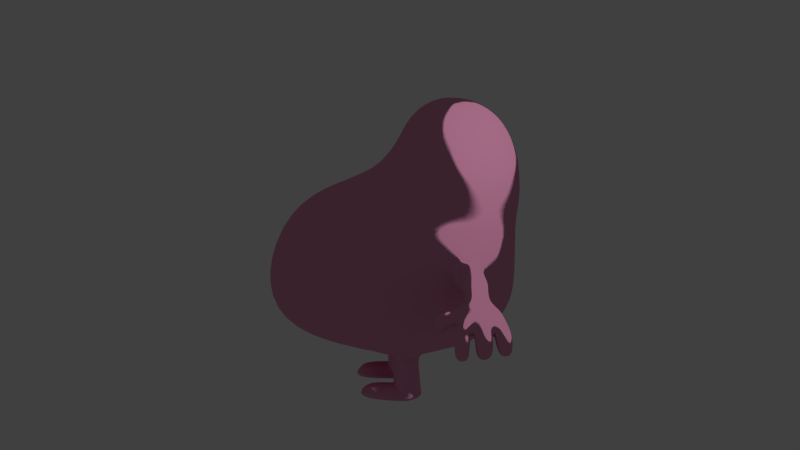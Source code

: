 # Source: mr_greedy.blend  (saved by Blender 2.76.0; exported with 4.5.12 LTS)
import bpy
from mathutils import Matrix  # noqa: F401  (used for matrix-valued properties, if any)

bpy.ops.wm.read_factory_settings(use_empty=True)
scene = bpy.context.scene
scene.name = 'Scene'

# ---- collections
col_collection_1 = bpy.data.collections.new('Collection 1'); scene.collection.children.link(col_collection_1)

# ---- materials (node trees are filled in below, after node groups)
mat_material_001 = bpy.data.materials.new('Material.001')
mat_material_001.alpha_threshold = 0.0
mat_material_001.diffuse_color = (0.8, 0.3102, 0.5022, 1.0)
mat_material_001.roughness = 0.5

# ---- material node trees
mat_material_001.use_nodes = True; mat_material_001.node_tree.nodes.clear()
_N = mat_material_001.node_tree.nodes; _L = mat_material_001.node_tree.links
n0 = _N.new('ShaderNodeOutputMaterial'); n0.name = 'Material Output'; n0.location = (300, 300)
n1 = _N.new('ShaderNodeBsdfToon'); n1.name = 'Toon BSDF'; n1.location = (10, 300)
n1.inputs[0].default_value = (0.8, 0.3102, 0.5022, 1.0)
_L.new(n1.outputs[0], n0.inputs[0])
n0.is_active_output = True

# ---- world
world_world = bpy.data.worlds.new('World'); scene.world = world_world
world_world.color = (0.05088, 0.05088, 0.05088)
world_world.use_sun_shadow = False
world_world.sun_shadow_jitter_overblur = 0.0
world_world.cycles.sampling_method = 'NONE'
world_world.cycles.sample_map_resolution = 256

# ---- cameras
cam_camera = bpy.data.cameras.new('Camera')
cam_camera.clip_end = 100.0
cam_camera.lens = 35.0
cam_camera.sensor_width = 32.0
cam_camera.sensor_height = 18.0
cam_camera.ortho_scale = 7.314
cam_camera.dof.focus_distance = 0.0

# ---- lights
light_lamp = bpy.data.lights.new('Lamp', 'POINT')
light_lamp.transmission_factor = 0.0
light_lamp.cutoff_distance = 30.0
light_lamp.energy = 100.0
light_lamp.shadow_buffer_clip_start = 1.001
light_lamp.shadow_soft_size = 0.1
light_lamp.shadow_maximum_resolution = 0.006
light_lamp.use_absolute_resolution = True
light_lamp.cycles.use_multiple_importance_sampling = False

# ---- meshes
me_sphere_002 = bpy.data.meshes.new('Sphere.002')
me_sphere_002.from_pydata([(-0.2303, 0.0, 1.001), (-0.4218, 0.0, 0.8346), (-0.5252, 0.0, 0.5663), (-0.7955, 0.0, 0.2833), (-1.798, 0.0, -0.8945), (-1.6, 0.0, -1.221), (-1.235, 0.0, -1.355), (-0.08775, 0.0, -1.438), (-0.2054, -0.1201, 1.001), (-0.3909, -0.2416, 0.837), (-0.4914, -0.3229, 0.5605), (-0.7145, -0.3465, 0.2657), (-1.741, -0.4346, -0.8966), (-1.513, -0.3535, -1.234), (-1.178, -0.1913, -1.358), (-0.126, -0.225, 1.003), (-0.2514, -0.4356, 0.8411), (-0.3186, -0.5763, 0.534), (-0.3827, -0.6245, 0.116), (-1.437, -0.7107, -0.8449), (-1.255, -0.6116, -1.256), (-0.4769, -0.2946, -1.552), (0.01108, -0.2635, 1.004), (0.01108, -0.5066, 0.8413), (0.01108, -0.669, 0.5435), (0.01108, -0.7261, 0.1237), (0.2177, -0.8843, -0.5548), (0.04354, -0.6775, -1.11), (0.0908, -0.3905, -1.494), (0.01108, 0.0, 1.061), (0.1545, -0.225, 1.004), (0.276, -0.4356, 0.8413), (0.3573, -0.5763, 0.5435), (0.3858, -0.6257, 0.1237), (0.3655, -0.7105, -0.8174), (0.3735, -0.5855, -1.095), (0.2446, -0.3208, -1.433), (0.2594, -0.1201, 1.004), (0.47, -0.2416, 0.8413), (0.6107, -0.3229, 0.5435), (0.6601, -0.3514, 0.1237), (0.7151, -0.4255, -0.7747), (0.6216, -0.3536, -1.094), (0.3703, -0.1787, -1.405), (0.2979, 0.0, 1.004), (0.541, 0.0, 0.8413), (0.7034, 0.0, 0.5435), (0.7605, 0.0, 0.1237), (0.746, 0.0, -0.7534), (0.7111, 0.0, -1.097), (0.423, 0.0, -1.309), (-1.721, 0.0, -0.4099), (-1.59, -0.4041, -0.1911), (-1.251, -0.7093, -0.211), (0.2221, -0.8753, -0.4104), (0.4694, -0.6491, -0.46), (0.6354, -0.3371, -0.1848), (0.732, 0.0, -0.1848), (-1.382, 0.0, -0.119), (-1.289, -0.4347, 0.1019), (-0.7266, -0.5523, 0.02251), (0.02984, -0.741, -0.03678), (0.3891, -0.6575, -0.1436), (0.6477, -0.3443, -0.03051), (0.7462, 0.0, -0.03051), (-0.1214, -0.4711, 0.8413), (-0.06025, -0.2443, 1.004), (-0.2742, -0.3798, -1.55), (-0.4594, -0.6477, -1.291), (-0.0315, -0.8851, -0.5472), (-0.1763, -0.6759, 0.1237), (-0.162, -0.6227, 0.5435), (-0.02717, -0.8759, -0.4036), (-0.2776, -0.7678, -0.09452), (-0.6513, 0.0, 0.4097), (-0.6009, -0.3375, 0.4002), (-0.357, -0.6062, 0.3156), (0.01108, -0.7044, 0.3258), (0.375, -0.6069, 0.3258), (0.6413, -0.3406, 0.3258), (0.7388, 0.0, 0.3258), (-0.1712, -0.6557, 0.3256), (-0.5035, 0.0, -1.498), (0.03004, 0.0, -1.381), (-0.1049, -0.3844, -1.517), (-0.7289, -0.3412, -1.492), (-0.3039, -0.07802, -1.517), (-0.4189, -0.07128, -1.524), (-0.2165, -0.1439, -1.523), (-0.3875, -0.3826, -1.558), (-0.4904, -0.1633, -1.537), (-0.2038, -0.2728, -1.534), (-0.4759, -0.2954, -1.606), (-0.2858, -0.3728, -1.606), (-0.3147, -0.08612, -1.606), (-0.4216, -0.08279, -1.606), (-0.2319, -0.1544, -1.606), (-0.3921, -0.3778, -1.606), (-0.4883, -0.1708, -1.629), (-0.2199, -0.2737, -1.606), (-0.4788, -0.3012, -1.693), (-0.2764, -0.3744, -1.693), (-0.3064, -0.08095, -1.693), (-0.4202, -0.08242, -1.693), (-0.2178, -0.1558, -1.693), (-0.3897, -0.383, -1.693), (-0.4916, -0.1746, -1.717), (-0.2053, -0.2776, -1.693), (-0.461, -0.3122, -1.827), (-0.2595, -0.3718, -1.827), (-0.2882, -0.09767, -1.827), (-0.4015, -0.1068, -1.827), (-0.1998, -0.1698, -1.827), (-0.3726, -0.3839, -1.827), (-0.4731, -0.1961, -1.852), (-0.1879, -0.2833, -1.827), (-0.2404, -0.3845, -1.959), (-0.2694, -0.09633, -1.959), (-0.3826, -0.1102, -1.96), (-0.1799, -0.1688, -1.959), (-0.3551, -0.4364, -1.959), (-0.1679, -0.2835, -1.959), (-0.461, -0.3122, -1.827), (-0.4731, -0.1961, -1.852), (-0.3826, -0.1102, -1.96), (-0.3551, -0.4364, -1.959), (-0.7441, -0.3124, -1.827), (-0.756, -0.1993, -1.827), (-0.8404, -0.1107, -1.96), (-0.8118, -0.3839, -1.96), (-0.2362, -0.3797, -1.975), (-0.2652, -0.09384, -1.975), (-0.3784, -0.1077, -1.975), (-0.1757, -0.1663, -1.975), (-0.3509, -0.4317, -1.975), (-0.1637, -0.281, -1.975), (-0.3784, -0.1077, -1.975), (-0.3509, -0.4317, -1.975), (-0.8363, -0.1083, -1.975), (-0.8077, -0.3814, -1.975), (0.02051, -0.8096, -0.9133), (-0.4772, -0.8386, -0.3963), (-0.4062, -0.8297, -0.7988), (0.2395, -0.8845, -0.484), (0.09964, -0.8714, -0.3356), (0.09095, -0.8891, -0.6228), (-0.04861, -0.8806, -0.4748), (0.1945, -0.9379, -0.5692), (0.1855, -0.9585, -0.3862), (0.01113, -0.9381, -0.5669), (0.003928, -0.9461, -0.3804), (0.228, -0.9481, -0.4782), (0.09497, -0.9639, -0.3417), (0.1047, -0.9337, -0.606), (-0.03133, -0.9485, -0.4749), (0.1945, -1.092, -0.5967), (0.1855, -1.092, -0.4137), (0.01113, -1.092, -0.5944), (0.002147, -1.092, -0.4113), (0.228, -1.092, -0.4903), (0.09196, -1.092, -0.3746), (0.1047, -1.092, -0.6334), (-0.03133, -1.092, -0.5078), (0.1945, -1.145, -0.6144), (0.1855, -1.174, -0.4324), (0.01113, -1.146, -0.6121), (0.002147, -1.174, -0.4301), (0.228, -1.159, -0.519), (0.09196, -1.18, -0.3936), (0.1047, -1.14, -0.651), (-0.03133, -1.16, -0.5206), (0.1848, -1.224, -0.6584), (0.1768, -1.259, -0.4848), (-0.01446, -1.21, -0.6559), (-0.006847, -1.275, -0.4795), (0.2092, -1.234, -0.5652), (0.08479, -1.27, -0.4424), (0.09523, -1.216, -0.695), (-0.0289, -1.233, -0.5607), (-0.003318, -1.266, -0.6277), (0.1009, -1.276, -0.7315), (0.09677, -1.382, -0.5198), (0.2105, -1.319, -0.6244), (-0.01629, -1.373, -0.5333), (-0.008632, -1.287, -0.698), (0.1839, -1.362, -0.5544), (0.1776, -1.289, -0.7031), (0.02293, -1.407, -0.7953), (0.01474, -1.48, -0.8311), (0.03328, -1.342, -0.758), (0.05905, -1.277, -0.7153), (0.04507, -1.216, -0.6753), (0.0579, -1.143, -0.6315), (0.0579, -1.092, -0.6139), (0.0579, -0.9359, -0.5865), (0.01958, -0.8882, -0.6014), (0.1797, -1.344, -0.7567), (0.1923, -1.409, -0.8001), (0.1966, -1.495, -0.8353), (0.1395, -1.278, -0.7167), (0.1399, -1.219, -0.6763), (0.1496, -1.142, -0.6327), (0.1496, -1.092, -0.6151), (0.1496, -0.9358, -0.5876), (0.1637, -0.8908, -0.606), (0.1624, -1.435, -0.5709), (0.1739, -1.487, -0.6287), (0.191, -1.567, -0.7276), (0.141, -1.376, -0.5263), (0.131, -1.265, -0.4563), (0.1387, -1.177, -0.413), (0.1387, -1.092, -0.3941), (0.1387, -0.9605, -0.3624), (0.1714, -0.8758, -0.3551), (-0.1518, -1.526, -0.763), (0.3289, -1.466, -0.8343), (0.3182, -1.557, -0.7225), (-0.09918, -1.479, -0.8229), (-0.1076, -1.564, -0.7096), (0.354, -1.485, -0.7651), (0.09096, -1.54, -0.6923), (0.1098, -1.483, -0.8407), (0.1082, -1.413, -0.8023), (0.08878, -1.488, -0.6175), (0.3267, -1.425, -0.7141), (-0.0767, -1.463, -0.6391), (-0.07123, -1.411, -0.7714), (0.2865, -1.457, -0.6461), (0.3051, -1.398, -0.7758), (-0.102, -1.454, -0.7139), (0.2764, -1.34, -0.7281), (0.26, -1.404, -0.5965), (-0.04577, -1.338, -0.759), (-0.05298, -1.416, -0.5781), (0.2959, -1.368, -0.6653), (0.09067, -1.439, -0.5663), (0.1063, -1.344, -0.7637), (0.02007, -1.435, -0.5688), (0.04879, -1.382, -0.5269), (0.03992, -1.267, -0.4552), (0.04705, -1.177, -0.4118), (0.04705, -1.092, -0.393), (0.05254, -0.9549, -0.3617), (0.02707, -0.8723, -0.3527), (0.006008, -1.479, -0.6325), (-0.007696, -1.561, -0.723), (-0.07934, -1.623, -1.027), (0.1103, -1.604, -1.025), (0.2991, -1.624, -0.981), (-0.004761, -1.507, -0.8638), (-0.009137, -1.565, -0.7782), (-0.01475, -1.608, -0.848), (-0.1103, -1.632, -0.8246), (-0.1741, -1.574, -0.8629), (-0.1129, -1.513, -0.9067), (-0.01502, -1.529, -0.9008), (0.09462, -1.654, -0.8321), (0.1803, -1.619, -0.8517), (0.0225, -1.606, -0.8622), (0.1902, -1.558, -0.8775), (0.03094, -1.542, -0.887), (0.1141, -1.527, -0.8988), (0.3206, -1.637, -0.8295), (0.3747, -1.57, -0.8666), (0.2078, -1.546, -0.8972), (0.2144, -1.624, -0.8522), (0.31, -1.515, -0.907), (-0.1092, -1.673, -0.9578), (-0.1122, -1.55, -1.002), (-0.02311, -1.572, -0.9946), (-0.02121, -1.649, -0.9675), (-0.1654, -1.612, -0.9789), (0.1007, -1.674, -0.9445), (0.03334, -1.634, -0.9555), (0.0416, -1.564, -0.9713), (0.1785, -1.644, -0.9492), (0.1864, -1.576, -0.9643), (0.1171, -1.535, -0.976), (0.3235, -1.664, -0.9167), (0.2274, -1.575, -0.9523), (0.3082, -1.543, -0.9547), (0.3676, -1.597, -0.9328), (0.2369, -1.653, -0.9287), (-0.1057, -1.258, -0.705), (-0.1149, -1.321, -0.6449), (-0.1078, -1.275, -0.7615), (-0.156, -1.438, -0.6872), (-0.1383, -1.384, -0.7954), (-0.1561, -1.433, -0.7522), (-0.1192, -1.324, -0.7954), (-0.1353, -1.391, -0.6418), (-0.1748, -1.275, -0.6774), (-0.2054, -1.328, -0.6455), (-0.1518, -1.264, -0.7411), (-0.2239, -1.427, -0.7223), (-0.1704, -1.363, -0.8179), (-0.201, -1.416, -0.786), (-0.15, -1.3, -0.7993), (-0.2257, -1.391, -0.6641), (-0.3007, -1.272, -0.7535), (-0.316, -1.325, -0.7122), (-0.2653, -1.265, -0.8119), (-0.2676, -1.435, -0.7536), (-0.2167, -1.375, -0.8531), (-0.233, -1.428, -0.8128), (-0.2305, -1.307, -0.8531), (-0.3022, -1.392, -0.7121), (-0.3155, -1.389, -0.8354), (0.1787, -1.592, -0.8029), (0.1898, -1.535, -0.8406), (0.1119, -1.509, -0.8547), (0.09265, -1.624, -0.7713), (0.0186, -1.584, -0.8043), (0.02786, -1.522, -0.8465), (-0.05585, -0.7696, -0.2763), (0.2997, -0.7748, -0.7654), (0.4206, -0.7131, -0.4988), (0.03701, -0.7567, -0.0878), (0.3329, -0.7189, -0.2138), (-0.2123, -0.8144, -0.1641), (0.01983, -0.8364, -0.8572), (-0.3382, -0.8618, -0.4266), (-0.2455, -0.8705, -0.7151), (0.1937, -0.8518, -0.6419), (0.2649, -0.8233, -0.4934), (0.05825, -0.8354, -0.2597), (0.218, -0.822, -0.3312), (-0.08908, -0.8621, -0.3051), (0.03534, -0.8792, -0.6897), (-0.1646, -0.8865, -0.4516), (-0.1132, -0.8929, -0.6128), (-0.1605, -1.545, -0.802), (-0.1091, -1.6, -0.7717), (-0.1065, -1.497, -0.8677), (0.3763, -1.539, -0.8164), (0.2001, -1.595, -0.7858), (0.319, -1.6, -0.7676), (0.1989, -1.519, -0.8603), (0.3179, -1.489, -0.8675)], [], [(58, 59, 11, 3), (2, 10, 9, 1), (5, 13, 12, 4), (74, 75, 10, 2), (1, 9, 8, 0), (6, 14, 13, 5), (13, 20, 19, 12), (75, 76, 17, 10), (9, 16, 15, 8), (14, 85, 20, 13), (59, 60, 18, 11), (10, 17, 16, 9), (65, 23, 22, 66), (84, 28, 27, 68), (73, 61, 25, 70), (71, 24, 23, 65), (68, 27, 140, 142), (81, 77, 24, 71), (28, 36, 35, 27), (61, 62, 33, 25), (24, 32, 31, 23), (27, 35, 34, 140), (77, 78, 32, 24), (23, 31, 30, 22), (35, 42, 41, 34), (78, 79, 39, 32), (31, 38, 37, 30), (36, 43, 42, 35), (62, 63, 40, 33), (32, 39, 38, 31), (42, 49, 48, 41), (79, 80, 46, 39), (38, 45, 44, 37), (43, 50, 49, 42), (63, 64, 47, 40), (39, 46, 45, 38), (0, 8, 29), (8, 15, 29), (15, 66, 22, 29), (83, 50, 43, 36, 28), (22, 30, 29), (83, 28, 84, 7), (30, 37, 29), (6, 82, 85, 14), (37, 44, 29), (41, 48, 57, 56), (34, 41, 56, 55), (12, 19, 53, 52), (4, 12, 52, 51), (56, 57, 64, 63), (55, 56, 63, 62), (52, 53, 60, 59), (51, 52, 59, 58), (53, 141, 73, 60), (19, 142, 141, 53), (76, 81, 71, 17), (20, 68, 142, 19), (17, 71, 65, 16), (60, 73, 70, 18), (85, 84, 68, 20), (16, 65, 66, 15), (18, 70, 81, 76), (40, 47, 80, 79), (33, 40, 79, 78), (25, 33, 78, 77), (70, 25, 77, 81), (11, 18, 76, 75), (3, 11, 75, 74), (67, 84, 85, 21, 89), (21, 85, 82, 87, 90), (88, 7, 84, 67, 91), (87, 82, 7, 88, 86), (91, 99, 96, 88), (67, 93, 99, 91), (21, 92, 97, 89), (89, 97, 93, 67), (88, 96, 94, 86), (87, 95, 98, 90), (90, 98, 92, 21), (86, 94, 95, 87), (92, 100, 105, 97), (98, 106, 100, 92), (94, 102, 103, 95), (95, 103, 106, 98), (96, 104, 102, 94), (93, 101, 107, 99), (97, 105, 101, 93), (99, 107, 104, 96), (101, 109, 115, 107), (105, 113, 109, 101), (107, 115, 112, 104), (100, 108, 113, 105), (106, 114, 108, 100), (102, 110, 111, 103), (103, 111, 114, 106), (104, 112, 110, 102), (113, 108, 120), (112, 119, 117, 110), (109, 116, 121, 115), (113, 116, 109), (115, 121, 119, 112), (111, 118, 114), (110, 117, 118, 111), (108, 122, 125, 120), (118, 124, 123, 114), (114, 123, 122, 108), (122, 126, 129, 125), (124, 128, 127, 123), (123, 127, 126, 122), (126, 127, 128, 129), (117, 131, 132, 118), (128, 138, 139, 129), (119, 133, 131, 117), (120, 134, 130, 116), (116, 130, 135, 121), (121, 135, 133, 119), (118, 132, 136, 124), (124, 136, 138, 128), (125, 137, 134, 120), (129, 139, 137, 125), (131, 133, 135, 130, 134, 137, 139, 138, 136, 132), (120, 116, 113), (243, 72, 150, 242), (146, 69, 149, 154), (213, 144, 152, 212), (204, 26, 147, 203), (143, 54, 148, 151), (195, 145, 153, 194), (72, 146, 154, 150), (26, 143, 151, 147), (203, 147, 155, 202), (151, 148, 156, 159), (194, 153, 161, 193), (147, 151, 159, 155), (150, 154, 162, 158), (242, 150, 158, 241), (154, 149, 157, 162), (212, 152, 160, 211), (162, 157, 165, 170), (211, 160, 168, 210), (202, 155, 163, 201), (159, 156, 164, 167), (193, 161, 169, 192), (155, 159, 167, 163), (158, 162, 170, 166), (241, 158, 166, 240), (267, 271, 246), (240, 166, 174, 239), (170, 165, 173, 178), (210, 168, 176, 209), (201, 163, 171, 200), (167, 164, 172, 175), (192, 169, 177, 191), (174, 178, 179, 183), (200, 171, 186, 199), (209, 176, 181, 208), (208, 181, 235, 205), (171, 175, 182, 186), (191, 177, 180, 190), (175, 172, 185, 182), (239, 174, 183, 238), (170, 178, 174, 166), (178, 173, 184, 179), (163, 167, 175, 171), (152, 242, 241, 160), (271, 268, 246), (269, 270, 246), (168, 240, 239, 176), (275, 272, 247), (268, 269, 246), (270, 267, 246), (160, 241, 240, 168), (176, 239, 238, 181), (144, 243, 242, 152), (223, 244, 245, 220), (165, 192, 191, 173), (235, 237, 244, 223), (181, 238, 237, 235), (69, 195, 194, 149), (157, 193, 192, 165), (173, 191, 190, 184), (149, 194, 193, 157), (226, 187, 188, 217), (169, 201, 200, 177), (232, 189, 187, 226), (184, 190, 189, 232), (145, 204, 203, 153), (161, 202, 201, 169), (177, 200, 199, 180), (153, 203, 202, 161), (222, 197, 198, 221), (224, 227, 216, 219), (187, 222, 221, 188), (148, 212, 211, 156), (164, 210, 209, 172), (185, 208, 205, 231), (197, 228, 215, 198), (231, 205, 206, 227), (180, 199, 196, 236), (156, 211, 210, 164), (172, 209, 208, 185), (54, 213, 212, 148), (229, 226, 217, 214), (206, 223, 220, 207), (236, 196, 197, 222), (227, 206, 207, 216), (225, 229, 214, 218), (230, 234, 224, 228), (234, 231, 227, 224), (244, 225, 218, 245), (228, 224, 219, 215), (205, 235, 223, 206), (237, 233, 225, 244), (189, 236, 222, 187), (238, 183, 233, 237), (182, 185, 231, 234), (190, 180, 236, 189), (196, 230, 228, 197), (199, 186, 230, 196), (186, 182, 234, 230), (272, 273, 247), (276, 275, 247), (273, 274, 247), (277, 276, 247), (274, 277, 247), (281, 278, 248), (282, 279, 248), (278, 282, 248), (279, 280, 248), (280, 281, 248), (245, 218, 332, 250), (250, 249, 188, 245), (214, 217, 333, 331), (218, 214, 331, 332), (313, 310, 261, 260), (310, 309, 259, 261), (312, 313, 260, 258), (309, 308, 257, 259), (311, 312, 258, 256), (308, 311, 256, 257), (338, 334, 263, 266), (337, 338, 266, 264), (336, 335, 265, 262), (335, 337, 264, 265), (334, 336, 262, 263), (251, 252, 267, 270), (254, 255, 269, 268), (255, 251, 270, 269), (253, 254, 268, 271), (252, 253, 271, 267), (260, 261, 277, 274), (261, 259, 276, 277), (258, 260, 274, 273), (259, 257, 275, 276), (256, 258, 273, 272), (257, 256, 272, 275), (266, 263, 281, 280), (264, 266, 280, 279), (262, 265, 282, 278), (265, 264, 279, 282), (263, 262, 278, 281), (232, 226, 287, 289), (184, 232, 289, 285), (183, 179, 283, 284), (225, 233, 290, 286), (179, 184, 285, 283), (233, 183, 284, 290), (229, 225, 286, 288), (226, 229, 288, 287), (285, 289, 297, 293), (284, 283, 291, 292), (289, 287, 295, 297), (286, 290, 298, 294), (290, 284, 292, 298), (287, 288, 296, 295), (288, 286, 294, 296), (283, 285, 293, 291), (293, 297, 305, 301), (292, 291, 299, 300), (297, 295, 303, 305), (294, 298, 306, 302), (298, 292, 300, 306), (295, 296, 304, 303), (296, 294, 302, 304), (291, 293, 301, 299), (301, 305, 307), (300, 299, 307), (305, 303, 307), (302, 306, 307), (306, 300, 307), (303, 304, 307), (304, 302, 307), (299, 301, 307), (207, 220, 311, 308), (220, 245, 312, 311), (198, 207, 308, 309), (245, 188, 313, 312), (221, 198, 309, 310), (188, 221, 310, 313), (55, 62, 318, 316), (140, 34, 315, 320), (73, 141, 321, 319), (62, 61, 317, 318), (141, 142, 322, 321), (61, 73, 319, 317), (34, 55, 316, 315), (142, 140, 320, 322), (318, 317, 325, 326), (320, 315, 323, 328), (319, 321, 329, 327), (317, 319, 327, 325), (316, 318, 326, 324), (315, 316, 324, 323), (321, 322, 330, 329), (322, 320, 328, 330), (324, 326, 54), (54, 326, 213), (326, 325, 144), (144, 325, 243), (243, 325, 327), (327, 329, 72), (69, 329, 330), (195, 330, 328), (145, 328, 323), (323, 324, 26), (26, 324, 143), (143, 324, 54), (213, 326, 144), (72, 243, 327), (69, 146, 329), (195, 69, 330), (145, 195, 328), (204, 145, 323), (204, 323, 26), (329, 146, 72), (250, 332, 252, 251), (332, 331, 253, 252), (331, 333, 254, 253), (217, 188, 249, 333), (249, 250, 251, 255), (333, 249, 255, 254), (219, 216, 336, 334), (207, 198, 337, 335), (216, 207, 335, 336), (198, 215, 338, 337), (215, 219, 334, 338)])
me_sphere_002.polygons.foreach_set('use_smooth', [True] * 346)
me_sphere_002.materials.append(mat_material_001)
me_sphere_002.use_remesh_preserve_volume = False
me_sphere_002.use_remesh_preserve_attributes = False
me_sphere_002.use_mirror_vertex_groups = False
me_sphere_002.update()

# ---- objects
ob_sphere = bpy.data.objects.new('Sphere', me_sphere_002)
ob_lamp = bpy.data.objects.new('Lamp', light_lamp)
ob_camera = bpy.data.objects.new('Camera', cam_camera)

# ---- transforms, parenting, visibility, modifiers, constraints
ob_sphere.location = (0.0, 0.0, 0.0)
ob_sphere.lineart.crease_threshold = 0.0
_m = ob_sphere.modifiers.new('Mirror', 'MIRROR')
_m.use_axis = (False, True, False)
_m.use_clip = True
_m = ob_sphere.modifiers.new('Subsurf', 'SUBSURF')
_m.uv_smooth = 'PRESERVE_CORNERS'
_m.quality = 2
_m.levels = 2
_m.show_only_control_edges = False
ob_lamp.location = (1.501, -2.656, 2.781)
ob_lamp.rotation_euler = (0.6503, 0.05522, 1.866)
ob_lamp.lock_rotations_4d = False
ob_lamp.empty_display_type = 'ARROWS'
ob_lamp.color = (0.0, 0.0, 0.0, 0.0)
ob_lamp.lineart.crease_threshold = 0.0
ob_camera.location = (-1.625, -8.385, 2.004)
ob_camera.rotation_euler = (1.311, -0.05055, -0.1254)
ob_camera.lock_rotations_4d = False
ob_camera.empty_display_type = 'ARROWS'
ob_camera.color = (0.0, 0.0, 0.0, 0.0)
ob_camera.display_type = 'WIRE'
ob_camera.lineart.crease_threshold = 0.0

# ---- collection membership
col_collection_1.objects.link(ob_sphere)
col_collection_1.objects.link(ob_lamp)
col_collection_1.objects.link(ob_camera)

# ---- scene / render settings (as saved in the file)
scene.camera = ob_camera
scene.frame_start = 1; scene.frame_end = 250; scene.frame_set(1)
scene.render.engine = 'CYCLES'
scene.render.resolution_percentage = 50
scene.render.dither_intensity = 0.0
scene.cycles.use_denoising = False
scene.cycles.samples = 10
scene.cycles.sampling_pattern = 'TABULATED_SOBOL'
scene.cycles.light_sampling_threshold = 0.0
scene.cycles.use_adaptive_sampling = False
scene.cycles.use_light_tree = False
scene.cycles.blur_glossy = 0.0
scene.cycles.pixel_filter_type = 'GAUSSIAN'
scene.cycles.sample_clamp_indirect = 0.0
scene.view_settings.view_transform = 'Standard'
bpy.context.view_layer.update()
